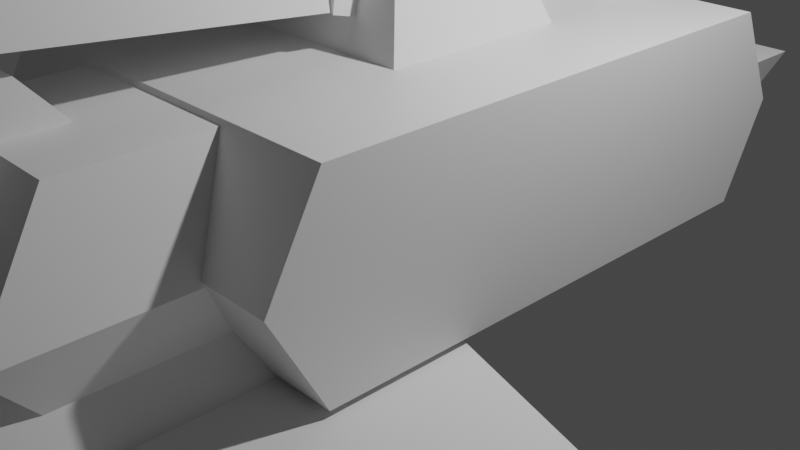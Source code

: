 # Source: skypatrol.blend  (saved by Blender 3.5.10; exported with 4.5.12 LTS)
import bpy
from mathutils import Matrix  # noqa: F401  (used for matrix-valued properties, if any)

bpy.ops.wm.read_factory_settings(use_empty=True)
scene = bpy.context.scene
scene.name = 'Scene'

# ---- collections
col_collection = bpy.data.collections.new('Collection'); scene.collection.children.link(col_collection)

# ---- materials (node trees are filled in below, after node groups)
mat_material = bpy.data.materials.new('Material')
mat_material.alpha_threshold = 0.0
mat_material.use_transparent_shadow = False
mat_material.roughness = 0.5
mat_material.line_color = (0.0, 0.0, 0.0, 1.0)

# ---- material node trees
mat_material.use_nodes = True; mat_material.node_tree.nodes.clear()
_N = mat_material.node_tree.nodes; _L = mat_material.node_tree.links
n0 = _N.new('ShaderNodeOutputMaterial'); n0.name = 'Material Output'; n0.location = (300, 300)
n1 = _N.new('ShaderNodeBsdfPrincipled'); n1.name = 'Principled BSDF'; n1.location = (10, 300)
n1.distribution = 'GGX'
n1.subsurface_method = 'RANDOM_WALK_SKIN'
n1.inputs[3].default_value = 1.45
n1.inputs[27].default_value = (0.0, 0.0, 0.0, 1.0)
n1.inputs[28].default_value = 1.0
_L.new(n1.outputs[0], n0.inputs[0])
n0.is_active_output = True

# ---- world
world_world = bpy.data.worlds.new('World'); scene.world = world_world
world_world.use_nodes = True; world_world.node_tree.nodes.clear()
_N = world_world.node_tree.nodes; _L = world_world.node_tree.links
n0 = _N.new('ShaderNodeOutputWorld'); n0.name = 'World Output'; n0.location = (300, 300)
n1 = _N.new('ShaderNodeBackground'); n1.name = 'Background'; n1.location = (10, 300)
n1.inputs[0].default_value = (0.05088, 0.05088, 0.05088, 1.0)
_L.new(n1.outputs[0], n0.inputs[0])
n0.is_active_output = True
world_world.color = (0.05088, 0.05088, 0.05088)
world_world.use_sun_shadow = False
world_world.sun_shadow_jitter_overblur = 0.0

# ---- cameras
cam_camera = bpy.data.cameras.new('Camera')
cam_camera.clip_end = 100.0
cam_camera.ortho_scale = 7.314

# ---- lights
light_light = bpy.data.lights.new('Light', 'POINT')
light_light.transmission_factor = 0.0
light_light.energy = 1000.0
light_light.shadow_soft_size = 0.1
light_light.shadow_maximum_resolution = 0.006
light_light.use_absolute_resolution = True

# ---- meshes
me_cube = bpy.data.meshes.new('Cube')
me_cube.from_pydata([(2.078, 2.661, 2.046), (2.078, 2.661, 0.04577), (2.078, -2.661, 2.046), (2.078, -2.661, 0.04577), (-2.078, 2.661, 2.046), (-2.078, 2.661, 0.04577), (-2.078, -2.661, 2.046), (-2.078, -2.661, 0.04577), (2.078, 3.162, 1.046), (-2.078, -3.203, 1.046), (2.078, -3.203, 1.046), (-2.078, 3.162, 1.046)], [], [(0, 4, 6, 2), (10, 2, 6, 9), (9, 6, 4, 11), (5, 1, 3, 7), (8, 0, 2, 10), (11, 4, 0, 8), (5, 11, 8, 1), (1, 8, 10, 3), (7, 9, 11, 5), (3, 10, 9, 7)])
_uv = me_cube.uv_layers.new(name='UVMap')
_uv.uv.foreach_set('vector', [0.625, 0.5, 0.875, 0.5, 0.875, 0.75, 0.625, 0.75, 0.5, 0.75, 0.625, 0.75, 0.625, 1.0, 0.5, 1.0, 0.5, 0.0, 0.625, 0.0, 0.625, 0.25, 0.5, 0.25, 0.125, 0.5, 0.375, 0.5, 0.375, 0.75, 0.125, 0.75, 0.5, 0.5, 0.625, 0.5, 0.625, 0.75, 0.5, 0.75, 0.5, 0.25, 0.625, 0.25, 0.625, 0.5, 0.5, 0.5, 0.375, 0.25, 0.5, 0.25, 0.5, 0.5, 0.375, 0.5, 0.375, 0.5, 0.5, 0.5, 0.5, 0.75, 0.375, 0.75, 0.375, 0.0, 0.5, 0.0, 0.5, 0.25, 0.375, 0.25, 0.375, 0.75, 0.5, 0.75, 0.5, 1.0, 0.375, 1.0])
me_cube.materials.append(mat_material)
me_cube.use_mirror_vertex_groups = False
me_cube.update()
me_cube_001 = bpy.data.meshes.new('Cube.001')
me_cube_001.from_pydata([(-1.0, -1.0, 2.046), (-0.5952, -0.5952, 3.162), (-1.0, 1.0, 2.046), (-0.5952, 0.5952, 3.162), (1.0, -1.0, 2.046), (0.5952, -0.5952, 3.162), (1.0, 1.0, 2.046), (0.5952, 0.5952, 3.162), (-0.3715, -0.8728, 2.397), (-0.2211, -0.7224, 2.811), (0.3715, -0.8728, 2.397), (0.2211, -0.7224, 2.811), (-0.3715, -4.629, 2.752), (-0.2211, -4.479, 3.167), (0.2211, -4.479, 3.167), (0.3715, -4.629, 2.752)], [], [(0, 1, 3, 2), (2, 3, 7, 6), (6, 7, 5, 4), (4, 5, 1, 0), (2, 6, 4, 0), (7, 3, 1, 5), (10, 8, 9, 11), (15, 14, 13, 12), (11, 9, 13, 14), (10, 11, 14, 15), (8, 10, 15, 12), (9, 8, 12, 13)])
_uv = me_cube_001.uv_layers.new(name='UVMap')
_uv.uv.foreach_set('vector', [0.375, 0.0, 0.625, 0.0, 0.625, 0.25, 0.375, 0.25, 0.375, 0.25, 0.625, 0.25, 0.625, 0.5, 0.375, 0.5, 0.375, 0.5, 0.625, 0.5, 0.625, 0.75, 0.375, 0.75, 0.375, 0.75, 0.625, 0.75, 0.625, 1.0, 0.375, 1.0, 0.125, 0.5, 0.375, 0.5, 0.375, 0.75, 0.125, 0.75, 0.625, 0.5, 0.875, 0.5, 0.875, 0.75, 0.625, 0.75, 0.375, 0.75, 0.375, 1.0, 0.625, 1.0, 0.625, 0.75, 0.375, 0.75, 0.625, 0.75, 0.625, 1.0, 0.375, 1.0, 0.625, 0.75, 0.625, 1.0, 0.625, 1.0, 0.625, 0.75, 0.375, 0.75, 0.625, 0.75, 0.625, 0.75, 0.375, 0.75, 0.375, 1.0, 0.375, 0.75, 0.375, 0.75, 0.375, 1.0, 0.625, 1.0, 0.375, 1.0, 0.375, 1.0, 0.625, 1.0])
me_cube_001.update()
me_cube_002 = bpy.data.meshes.new('Cube.002')
me_cube_002.from_pydata([(-0.7726, -1.0, -1.0), (-0.7066, -1.0, 1.0), (-0.7726, 1.0, -1.0), (0.7726, -1.0, -1.0), (0.7066, -1.0, 1.0), (0.7726, 1.0, -1.0), (-1.0, -1.197, 0.0), (-1.0, 1.197, 0.0), (1.0, 1.197, 0.0), (1.0, -1.197, 0.0), (-0.7726, -0.2659, -1.0), (-0.7066, -0.3592, 1.0), (0.7726, -0.2659, -1.0), (0.7066, -0.3592, 1.0), (1.0, -0.3183, 0.0), (-1.0, -0.3183, 0.0)], [], [(14, 15, 11, 13), (14, 8, 7, 15), (14, 13, 4, 9), (9, 4, 1, 6), (10, 12, 3, 0), (13, 11, 1, 4), (3, 9, 6, 0), (12, 14, 9, 3), (2, 7, 8, 5), (10, 15, 7, 2), (0, 6, 15, 10), (5, 8, 14, 12), (2, 5, 12, 10), (6, 1, 11, 15)])
_uv = me_cube_002.uv_layers.new(name='UVMap')
_uv.uv.foreach_set('vector', [0.5, 0.6582, 0.5, 0.09176, 0.875, 0.6582, 0.625, 0.6582, 0.5, 0.6582, 0.5, 0.5, 0.5, 0.25, 0.5, 0.09176, 0.5, 0.6582, 0.625, 0.6582, 0.625, 0.75, 0.5, 0.75, 0.5, 0.75, 0.625, 0.75, 0.625, 1.0, 0.5, 1.0, 0.125, 0.6582, 0.375, 0.6582, 0.375, 0.75, 0.125, 0.75, 0.625, 0.6582, 0.875, 0.6582, 0.875, 0.75, 0.625, 0.75, 0.375, 0.75, 0.5, 0.75, 0.5, 1.0, 0.375, 1.0, 0.375, 0.6582, 0.5, 0.6582, 0.5, 0.75, 0.375, 0.75, 0.375, 0.25, 0.5, 0.25, 0.5, 0.5, 0.375, 0.5, 0.375, 0.09176, 0.5, 0.09176, 0.5, 0.25, 0.375, 0.25, 0.375, 0.0, 0.5, 0.0, 0.5, 0.09176, 0.375, 0.09176, 0.375, 0.5, 0.5, 0.5, 0.5, 0.6582, 0.375, 0.6582, 0.125, 0.5, 0.375, 0.5, 0.375, 0.6582, 0.125, 0.6582, 0.5, 0.0, 0.625, 0.0, 0.625, 0.09176, 0.5, 0.09176])
me_cube_002.update()
me_cube_003 = bpy.data.meshes.new('Cube.003')
me_cube_003.from_pydata([(-0.4899, 0.5052, 1.565), (-0.7431, 0.4222, 0.0), (-0.7431, 0.9094, 0.0), (-0.4899, 0.8264, 1.565), (0.7431, 0.4222, 0.0), (0.4899, 0.5052, 1.565), (0.7431, 0.9094, 0.0), (0.4899, 0.8264, 1.565), (-0.2447, 0.9094, 0.0), (-0.2135, 0.8264, 1.4), (-0.2447, 0.4222, 0.0), (-0.2135, 0.5052, 1.4), (0.245, 0.8264, 1.4), (0.3716, 0.4222, 0.0), (0.3716, 0.9094, 0.0), (0.245, 0.5052, 1.4), (-0.2447, 0.4222, 0.0), (-0.2135, 0.5052, 1.4), (0.3716, 0.4222, 0.0), (0.245, 0.5052, 1.4), (0.1606, 0.4998, 1.308), (-0.1232, 0.4998, 1.308), (-0.1345, 0.4697, 0.8011), (0.2064, 0.4697, 0.8011), (0.1606, -0.09202, 1.899), (-0.1232, -0.09202, 1.899), (-0.1345, -0.1221, 1.393), (0.2064, -0.1221, 1.393), (0.2298, -0.08422, 2.031), (-0.2013, -0.08422, 2.031), (-0.2185, -0.1299, 1.261), (0.2994, -0.1299, 1.261), (0.2298, -0.2303, 2.177), (-0.2013, -0.2303, 2.177), (-0.2185, -0.2759, 1.407), (0.2994, -0.2759, 1.407)], [], [(14, 12, 7, 6), (1, 0, 3, 2), (6, 7, 5, 4), (10, 11, 0, 1), (14, 6, 4, 13), (9, 3, 0, 11), (12, 9, 11, 15), (2, 8, 10, 1), (13, 15, 11, 10), (2, 3, 9, 8), (4, 5, 15, 13), (7, 12, 15, 5), (8, 14, 13, 10), (8, 9, 12, 14), (23, 20, 24, 27), (21, 20, 19, 17), (22, 21, 17, 16), (23, 22, 16, 18), (20, 23, 18, 19), (26, 27, 31, 30), (21, 22, 26, 25), (22, 23, 27, 26), (20, 21, 25, 24), (28, 29, 33, 32), (24, 25, 29, 28), (27, 24, 28, 31), (25, 26, 30, 29), (35, 32, 33, 34), (31, 28, 32, 35), (29, 30, 34, 33), (30, 31, 35, 34)])
_uv = me_cube_003.uv_layers.new(name='UVMap')
_uv.uv.foreach_set('vector', [0.375, 0.1875, 0.625, 0.1875, 0.625, 0.25, 0.375, 0.25, 0.375, 0.25, 0.625, 0.25, 0.625, 0.5, 0.375, 0.5, 0.375, 0.5, 0.625, 0.5, 0.625, 0.75, 0.375, 0.75, 0.375, 0.875, 0.625, 0.875, 0.625, 1.0, 0.375, 1.0, 0.3125, 0.5, 0.375, 0.5, 0.375, 0.75, 0.3125, 0.75, 0.75, 0.5, 0.875, 0.5, 0.875, 0.75, 0.75, 0.75, 0.6875, 0.5, 0.75, 0.5, 0.75, 0.75, 0.6875, 0.75, 0.125, 0.5, 0.25, 0.5, 0.25, 0.75, 0.125, 0.75, 0.375, 0.8125, 0.625, 0.8125, 0.625, 0.875, 0.375, 0.875, 0.375, 0.0, 0.625, 0.0, 0.625, 0.125, 0.375, 0.125, 0.375, 0.75, 0.625, 0.75, 0.625, 0.8125, 0.375, 0.8125, 0.625, 0.5, 0.6875, 0.5, 0.6875, 0.75, 0.625, 0.75, 0.25, 0.5, 0.3125, 0.5, 0.3125, 0.75, 0.25, 0.75, 0.375, 0.125, 0.625, 0.125, 0.625, 0.1875, 0.375, 0.1875, 0.5181, 0.8236, 0.6085, 0.8247, 0.6085, 0.8247, 0.5181, 0.8236, 0.6085, 0.8628, 0.6085, 0.8247, 0.625, 0.8125, 0.625, 0.875, 0.5181, 0.8639, 0.6085, 0.8628, 0.625, 0.875, 0.375, 0.875, 0.5181, 0.8236, 0.5181, 0.8639, 0.375, 0.875, 0.375, 0.8125, 0.6085, 0.8247, 0.5181, 0.8236, 0.375, 0.8125, 0.625, 0.8125, 0.5181, 0.8639, 0.5181, 0.8236, 0.5181, 0.8236, 0.5181, 0.8639, 0.6085, 0.8628, 0.5181, 0.8639, 0.5181, 0.8639, 0.6085, 0.8628, 0.5181, 0.8639, 0.5181, 0.8236, 0.5181, 0.8236, 0.5181, 0.8639, 0.6085, 0.8247, 0.6085, 0.8628, 0.6085, 0.8628, 0.6085, 0.8247, 0.6085, 0.8247, 0.6085, 0.8628, 0.6085, 0.8628, 0.6085, 0.8247, 0.6085, 0.8247, 0.6085, 0.8628, 0.6085, 0.8628, 0.6085, 0.8247, 0.5181, 0.8236, 0.6085, 0.8247, 0.6085, 0.8247, 0.5181, 0.8236, 0.6085, 0.8628, 0.5181, 0.8639, 0.5181, 0.8639, 0.6085, 0.8628, 0.5181, 0.8236, 0.6085, 0.8247, 0.6085, 0.8628, 0.5181, 0.8639, 0.5181, 0.8236, 0.6085, 0.8247, 0.6085, 0.8247, 0.5181, 0.8236, 0.6085, 0.8628, 0.5181, 0.8639, 0.5181, 0.8639, 0.6085, 0.8628, 0.5181, 0.8639, 0.5181, 0.8236, 0.5181, 0.8236, 0.5181, 0.8639])
me_cube_003.update()
me_cube_006 = bpy.data.meshes.new('Cube.006')
me_cube_006.from_pydata([(-1.0, -1.0, -1.0), (-1.0, -1.0, 1.0), (-0.9227, 1.0, -1.0), (-0.9227, 1.0, 1.147), (1.0, -1.0, -1.0), (1.0, -1.0, 1.0), (0.9227, 1.0, -1.0), (0.9227, 1.0, 1.147), (-1.0, -5.087, -1.0), (-1.0, -5.087, 1.0), (1.0, -5.087, 1.0), (1.0, -5.087, -1.0), (-0.4857, 3.301, 0.4857), (-0.4857, 3.301, -0.4857), (0.4857, 3.301, -0.4857), (0.4857, 3.301, 0.4857), (-0.1993, 4.972, 0.1993), (-0.1993, 4.972, -0.1993), (0.1993, 4.972, -0.1993), (0.1993, 4.972, 0.1993), (-1.41, -1.0, 0.0), (-1.301, 1.0, 0.0), (1.301, 1.0, 0.0), (1.41, -1.0, 0.0), (-1.41, -5.087, 0.0), (1.41, -5.087, 0.0), (-0.6848, 3.301, 0.0), (0.6848, 3.301, 0.0), (-0.2811, 4.972, 0.0), (0.2811, 4.972, 0.0), (4.449, -1.784, -0.1715), (4.039, -1.784, -0.5585), (4.449, -4.303, -0.1715), (4.039, -4.303, -0.5585), (-3.961, -1.621, -0.5476), (-3.961, -4.466, -0.5476), (-4.371, -1.621, -0.374), (-4.371, -4.466, -0.374), (-0.1361, -2.234, 1.0), (0.1361, -2.234, 1.0), (-0.1361, -4.972, 1.0), (0.1361, -4.972, 1.0), (0.1361, -3.827, 3.516), (-0.1361, -3.827, 3.516), (0.1361, -5.081, 3.516), (-0.1361, -5.081, 3.516)], [], [(20, 1, 3, 21), (3, 7, 15, 12), (22, 7, 5, 23), (24, 20, 36, 37), (2, 6, 4, 0), (7, 3, 1, 5), (25, 10, 9, 24), (0, 4, 11, 8), (5, 1, 9, 10), (23, 5, 10, 25), (27, 14, 18, 29), (21, 3, 12, 26), (22, 6, 14, 27), (6, 2, 13, 14), (28, 16, 19, 29), (14, 13, 17, 18), (12, 15, 19, 16), (26, 12, 16, 28), (13, 26, 28, 17), (17, 28, 29, 18), (7, 22, 27, 15), (2, 21, 26, 13), (15, 27, 29, 19), (25, 11, 33, 32), (11, 25, 24, 8), (1, 20, 24, 9), (6, 22, 23, 4), (0, 20, 21, 2), (31, 30, 32, 33), (4, 23, 30, 31), (11, 4, 31, 33), (23, 25, 32, 30), (36, 34, 35, 37), (8, 24, 37, 35), (0, 8, 35, 34), (20, 0, 34, 36), (39, 41, 40, 38), (42, 43, 45, 44), (39, 38, 43, 42), (41, 39, 42, 44), (40, 41, 44, 45), (38, 40, 45, 43)])
_uv = me_cube_006.uv_layers.new(name='UVMap')
_uv.uv.foreach_set('vector', [0.5, 0.0, 0.625, 0.0, 0.625, 0.25, 0.5, 0.25, 0.875, 0.5, 0.625, 0.5, 0.625, 0.5, 0.875, 0.5, 0.5, 0.5, 0.625, 0.5, 0.625, 0.75, 0.5, 0.75, 0.5, 0.0, 0.5, 0.0, 0.5, 0.0, 0.5, 0.0, 0.125, 0.5, 0.375, 0.5, 0.375, 0.75, 0.125, 0.75, 0.625, 0.5, 0.875, 0.5, 0.875, 0.75, 0.625, 0.75, 0.5, 0.75, 0.625, 0.75, 0.625, 1.0, 0.5, 1.0, 0.125, 0.75, 0.375, 0.75, 0.375, 0.75, 0.125, 0.75, 0.625, 0.75, 0.875, 0.75, 0.875, 0.75, 0.625, 0.75, 0.5, 0.75, 0.625, 0.75, 0.625, 0.75, 0.5, 0.75, 0.5, 0.5, 0.375, 0.5, 0.375, 0.5, 0.5, 0.5, 0.5, 0.25, 0.625, 0.25, 0.625, 0.25, 0.5, 0.25, 0.5, 0.5, 0.375, 0.5, 0.375, 0.5, 0.5, 0.5, 0.375, 0.5, 0.125, 0.5, 0.125, 0.5, 0.375, 0.5, 0.5, 0.25, 0.625, 0.25, 0.625, 0.5, 0.5, 0.5, 0.375, 0.5, 0.125, 0.5, 0.125, 0.5, 0.375, 0.5, 0.875, 0.5, 0.625, 0.5, 0.625, 0.5, 0.875, 0.5, 0.5, 0.25, 0.625, 0.25, 0.625, 0.25, 0.5, 0.25, 0.375, 0.25, 0.5, 0.25, 0.5, 0.25, 0.375, 0.25, 0.375, 0.25, 0.5, 0.25, 0.5, 0.5, 0.375, 0.5, 0.625, 0.5, 0.5, 0.5, 0.5, 0.5, 0.625, 0.5, 0.375, 0.25, 0.5, 0.25, 0.5, 0.25, 0.375, 0.25, 0.625, 0.5, 0.5, 0.5, 0.5, 0.5, 0.625, 0.5, 0.5, 0.75, 0.375, 0.75, 0.375, 0.75, 0.5, 0.75, 0.375, 0.75, 0.5, 0.75, 0.5, 1.0, 0.375, 1.0, 0.625, 0.0, 0.5, 0.0, 0.5, 0.0, 0.625, 0.0, 0.375, 0.5, 0.5, 0.5, 0.5, 0.75, 0.375, 0.75, 0.375, 0.0, 0.5, 0.0, 0.5, 0.25, 0.375, 0.25, 0.375, 0.75, 0.5, 0.75, 0.5, 0.75, 0.375, 0.75, 0.375, 0.75, 0.5, 0.75, 0.5, 0.75, 0.375, 0.75, 0.375, 0.75, 0.375, 0.75, 0.375, 0.75, 0.375, 0.75, 0.5, 0.75, 0.5, 0.75, 0.5, 0.75, 0.5, 0.75, 0.5, 0.0, 0.375, 0.0, 0.375, 0.0, 0.5, 0.0, 0.375, 1.0, 0.5, 1.0, 0.5, 1.0, 0.375, 1.0, 0.125, 0.75, 0.125, 0.75, 0.125, 0.75, 0.125, 0.75, 0.5, 0.0, 0.375, 0.0, 0.375, 0.0, 0.5, 0.0, 0.625, 0.75, 0.625, 0.75, 0.875, 0.75, 0.875, 0.75, 0.625, 0.75, 0.875, 0.75, 0.875, 0.75, 0.625, 0.75, 0.625, 0.75, 0.875, 0.75, 0.875, 0.75, 0.625, 0.75, 0.625, 0.75, 0.625, 0.75, 0.625, 0.75, 0.625, 0.75, 0.875, 0.75, 0.625, 0.75, 0.625, 0.75, 0.875, 0.75, 0.875, 0.75, 0.875, 0.75, 0.875, 0.75, 0.875, 0.75])
me_cube_006.update()

# ---- objects
ob_tankbody = bpy.data.objects.new('TankBody', me_cube)
ob_light = bpy.data.objects.new('Light', light_light)
ob_camera = bpy.data.objects.new('Camera', cam_camera)
ob_tankturret = bpy.data.objects.new('TankTurret', me_cube_001)
ob_aatruck = bpy.data.objects.new('AATruck', me_cube_002)
ob_aaturret = bpy.data.objects.new('AATurret', me_cube_003)
ob_jet = bpy.data.objects.new('Jet', me_cube_006)

# ---- transforms, parenting, visibility, modifiers, constraints
ob_tankbody.location = (0.0, 0.0, 0.0)
ob_tankbody.lock_rotations_4d = False
ob_tankbody.empty_display_type = 'ARROWS'
ob_tankbody.lineart.crease_threshold = 0.0
ob_light.location = (4.076, 1.005, 5.904)
ob_light.rotation_euler = (0.6503, 0.05522, 1.866)
ob_light.lock_rotations_4d = False
ob_light.empty_display_type = 'ARROWS'
ob_light.color = (0.0, 0.0, 0.0, 0.0)
ob_light.lineart.crease_threshold = 0.0
ob_camera.location = (7.359, -6.926, 4.958)
ob_camera.rotation_euler = (1.109, 0.0, 0.8149)
ob_camera.lock_rotations_4d = False
ob_camera.empty_display_type = 'ARROWS'
ob_camera.color = (0.0, 0.0, 0.0, 0.0)
ob_camera.display_type = 'WIRE'
ob_camera.lineart.crease_threshold = 0.0
ob_tankturret.location = (0.0, 0.0, 0.0)
ob_aatruck.location = (0.0, 0.0, 1.0)
ob_aatruck.scale = (1.346, 4.106, 1.0)
ob_aaturret.location = (0.0, 0.0, 1.0)
ob_aaturret.scale = (1.346, 4.106, 1.0)
ob_jet.location = (0.0, 0.0, 0.0)
ob_jet.scale = (1.0, 1.0, 0.6946)

# ---- collection membership
col_collection.objects.link(ob_tankbody)
col_collection.objects.link(ob_light)
col_collection.objects.link(ob_camera)
col_collection.objects.link(ob_tankturret)
col_collection.objects.link(ob_aatruck)
col_collection.objects.link(ob_aaturret)
col_collection.objects.link(ob_jet)

# ---- scene / render settings (as saved in the file)
scene.camera = ob_camera
scene.frame_start = 1; scene.frame_end = 250; scene.frame_set(1)
scene.render.engine = 'BLENDER_EEVEE_NEXT'
scene.cycles.sampling_pattern = 'TABULATED_SOBOL'
scene.view_settings.view_transform = 'Filmic'
bpy.context.view_layer.update()
